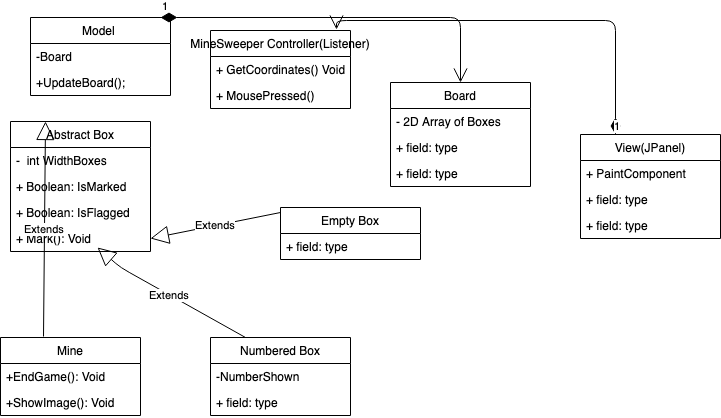

The diagram above was exported from draw.io. Its source (the exported page's mxGraphModel, read from the mxfile embedded in the PNG):
<mxGraphModel dx="1158" dy="743" grid="1" gridSize="10" guides="1" tooltips="1" connect="1" arrows="1" fold="1" page="1" pageScale="1" pageWidth="850" pageHeight="1100" math="0" shadow="0">
  <root>
    <mxCell id="0" />
    <mxCell id="1" parent="0" />
    <mxCell id="HqapPRKuD-S4Sv-5Hv2T-1" value="Model " style="swimlane;fontStyle=0;childLayout=stackLayout;horizontal=1;startSize=26;fillColor=none;horizontalStack=0;resizeParent=1;resizeParentMax=0;resizeLast=0;collapsible=1;marginBottom=0;" vertex="1" parent="1">
      <mxGeometry x="60" y="70" width="140" height="78" as="geometry" />
    </mxCell>
    <mxCell id="HqapPRKuD-S4Sv-5Hv2T-41" value="1" style="endArrow=open;html=1;endSize=12;startArrow=diamondThin;startSize=14;startFill=1;edgeStyle=orthogonalEdgeStyle;align=left;verticalAlign=bottom;entryX=0.5;entryY=0;entryDx=0;entryDy=0;" edge="1" parent="HqapPRKuD-S4Sv-5Hv2T-1" target="HqapPRKuD-S4Sv-5Hv2T-30">
      <mxGeometry x="-1" y="3" relative="1" as="geometry">
        <mxPoint x="130" as="sourcePoint" />
        <mxPoint x="290" as="targetPoint" />
      </mxGeometry>
    </mxCell>
    <mxCell id="HqapPRKuD-S4Sv-5Hv2T-3" value="-Board" style="text;strokeColor=none;fillColor=none;align=left;verticalAlign=top;spacingLeft=4;spacingRight=4;overflow=hidden;rotatable=0;points=[[0,0.5],[1,0.5]];portConstraint=eastwest;" vertex="1" parent="HqapPRKuD-S4Sv-5Hv2T-1">
      <mxGeometry y="26" width="140" height="26" as="geometry" />
    </mxCell>
    <mxCell id="HqapPRKuD-S4Sv-5Hv2T-4" value="+UpdateBoard();" style="text;strokeColor=none;fillColor=none;align=left;verticalAlign=top;spacingLeft=4;spacingRight=4;overflow=hidden;rotatable=0;points=[[0,0.5],[1,0.5]];portConstraint=eastwest;" vertex="1" parent="HqapPRKuD-S4Sv-5Hv2T-1">
      <mxGeometry y="52" width="140" height="26" as="geometry" />
    </mxCell>
    <mxCell id="HqapPRKuD-S4Sv-5Hv2T-5" value="MineSweeper Controller(Listener)" style="swimlane;fontStyle=0;childLayout=stackLayout;horizontal=1;startSize=26;fillColor=none;horizontalStack=0;resizeParent=1;resizeParentMax=0;resizeLast=0;collapsible=1;marginBottom=0;" vertex="1" parent="1">
      <mxGeometry x="240" y="83" width="140" height="78" as="geometry" />
    </mxCell>
    <mxCell id="HqapPRKuD-S4Sv-5Hv2T-6" value="+ GetCoordinates() Void" style="text;strokeColor=none;fillColor=none;align=left;verticalAlign=top;spacingLeft=4;spacingRight=4;overflow=hidden;rotatable=0;points=[[0,0.5],[1,0.5]];portConstraint=eastwest;" vertex="1" parent="HqapPRKuD-S4Sv-5Hv2T-5">
      <mxGeometry y="26" width="140" height="26" as="geometry" />
    </mxCell>
    <mxCell id="HqapPRKuD-S4Sv-5Hv2T-7" value="+ MousePressed()" style="text;strokeColor=none;fillColor=none;align=left;verticalAlign=top;spacingLeft=4;spacingRight=4;overflow=hidden;rotatable=0;points=[[0,0.5],[1,0.5]];portConstraint=eastwest;" vertex="1" parent="HqapPRKuD-S4Sv-5Hv2T-5">
      <mxGeometry y="52" width="140" height="26" as="geometry" />
    </mxCell>
    <mxCell id="HqapPRKuD-S4Sv-5Hv2T-11" value="Abstract Box" style="swimlane;fontStyle=0;childLayout=stackLayout;horizontal=1;startSize=26;fillColor=none;horizontalStack=0;resizeParent=1;resizeParentMax=0;resizeLast=0;collapsible=1;marginBottom=0;" vertex="1" parent="1">
      <mxGeometry x="40" y="174" width="140" height="130" as="geometry" />
    </mxCell>
    <mxCell id="HqapPRKuD-S4Sv-5Hv2T-35" value="-  int WidthBoxes" style="text;strokeColor=none;fillColor=none;align=left;verticalAlign=top;spacingLeft=4;spacingRight=4;overflow=hidden;rotatable=0;points=[[0,0.5],[1,0.5]];portConstraint=eastwest;" vertex="1" parent="HqapPRKuD-S4Sv-5Hv2T-11">
      <mxGeometry y="26" width="140" height="26" as="geometry" />
    </mxCell>
    <mxCell id="HqapPRKuD-S4Sv-5Hv2T-12" value="+ Boolean: IsMarked" style="text;strokeColor=none;fillColor=none;align=left;verticalAlign=top;spacingLeft=4;spacingRight=4;overflow=hidden;rotatable=0;points=[[0,0.5],[1,0.5]];portConstraint=eastwest;" vertex="1" parent="HqapPRKuD-S4Sv-5Hv2T-11">
      <mxGeometry y="52" width="140" height="26" as="geometry" />
    </mxCell>
    <mxCell id="HqapPRKuD-S4Sv-5Hv2T-13" value="+ Boolean: IsFlagged" style="text;strokeColor=none;fillColor=none;align=left;verticalAlign=top;spacingLeft=4;spacingRight=4;overflow=hidden;rotatable=0;points=[[0,0.5],[1,0.5]];portConstraint=eastwest;" vertex="1" parent="HqapPRKuD-S4Sv-5Hv2T-11">
      <mxGeometry y="78" width="140" height="26" as="geometry" />
    </mxCell>
    <mxCell id="HqapPRKuD-S4Sv-5Hv2T-14" value="+ Mark(): Void" style="text;strokeColor=none;fillColor=none;align=left;verticalAlign=top;spacingLeft=4;spacingRight=4;overflow=hidden;rotatable=0;points=[[0,0.5],[1,0.5]];portConstraint=eastwest;" vertex="1" parent="HqapPRKuD-S4Sv-5Hv2T-11">
      <mxGeometry y="104" width="140" height="26" as="geometry" />
    </mxCell>
    <mxCell id="HqapPRKuD-S4Sv-5Hv2T-15" value="Numbered Box" style="swimlane;fontStyle=0;childLayout=stackLayout;horizontal=1;startSize=26;fillColor=none;horizontalStack=0;resizeParent=1;resizeParentMax=0;resizeLast=0;collapsible=1;marginBottom=0;" vertex="1" parent="1">
      <mxGeometry x="240" y="390" width="140" height="78" as="geometry" />
    </mxCell>
    <mxCell id="HqapPRKuD-S4Sv-5Hv2T-16" value="-NumberShown" style="text;strokeColor=none;fillColor=none;align=left;verticalAlign=top;spacingLeft=4;spacingRight=4;overflow=hidden;rotatable=0;points=[[0,0.5],[1,0.5]];portConstraint=eastwest;" vertex="1" parent="HqapPRKuD-S4Sv-5Hv2T-15">
      <mxGeometry y="26" width="140" height="26" as="geometry" />
    </mxCell>
    <mxCell id="HqapPRKuD-S4Sv-5Hv2T-17" value="+ field: type" style="text;strokeColor=none;fillColor=none;align=left;verticalAlign=top;spacingLeft=4;spacingRight=4;overflow=hidden;rotatable=0;points=[[0,0.5],[1,0.5]];portConstraint=eastwest;" vertex="1" parent="HqapPRKuD-S4Sv-5Hv2T-15">
      <mxGeometry y="52" width="140" height="26" as="geometry" />
    </mxCell>
    <mxCell id="HqapPRKuD-S4Sv-5Hv2T-19" value="Mine" style="swimlane;fontStyle=0;childLayout=stackLayout;horizontal=1;startSize=26;fillColor=none;horizontalStack=0;resizeParent=1;resizeParentMax=0;resizeLast=0;collapsible=1;marginBottom=0;" vertex="1" parent="1">
      <mxGeometry x="30" y="390" width="140" height="78" as="geometry" />
    </mxCell>
    <mxCell id="HqapPRKuD-S4Sv-5Hv2T-47" value="+EndGame(): Void" style="text;strokeColor=none;fillColor=none;align=left;verticalAlign=top;spacingLeft=4;spacingRight=4;overflow=hidden;rotatable=0;points=[[0,0.5],[1,0.5]];portConstraint=eastwest;" vertex="1" parent="HqapPRKuD-S4Sv-5Hv2T-19">
      <mxGeometry y="26" width="140" height="26" as="geometry" />
    </mxCell>
    <mxCell id="HqapPRKuD-S4Sv-5Hv2T-20" value="+ShowImage(): Void" style="text;strokeColor=none;fillColor=none;align=left;verticalAlign=top;spacingLeft=4;spacingRight=4;overflow=hidden;rotatable=0;points=[[0,0.5],[1,0.5]];portConstraint=eastwest;" vertex="1" parent="HqapPRKuD-S4Sv-5Hv2T-19">
      <mxGeometry y="52" width="140" height="26" as="geometry" />
    </mxCell>
    <mxCell id="HqapPRKuD-S4Sv-5Hv2T-23" value="Empty Box" style="swimlane;fontStyle=0;childLayout=stackLayout;horizontal=1;startSize=26;fillColor=none;horizontalStack=0;resizeParent=1;resizeParentMax=0;resizeLast=0;collapsible=1;marginBottom=0;" vertex="1" parent="1">
      <mxGeometry x="310" y="260" width="140" height="52" as="geometry" />
    </mxCell>
    <mxCell id="HqapPRKuD-S4Sv-5Hv2T-24" value="+ field: type" style="text;strokeColor=none;fillColor=none;align=left;verticalAlign=top;spacingLeft=4;spacingRight=4;overflow=hidden;rotatable=0;points=[[0,0.5],[1,0.5]];portConstraint=eastwest;" vertex="1" parent="HqapPRKuD-S4Sv-5Hv2T-23">
      <mxGeometry y="26" width="140" height="26" as="geometry" />
    </mxCell>
    <mxCell id="HqapPRKuD-S4Sv-5Hv2T-27" value="Extends" style="endArrow=block;endSize=16;endFill=0;html=1;exitX=0.307;exitY=-0.01;exitDx=0;exitDy=0;exitPerimeter=0;entryX=0.25;entryY=0;entryDx=0;entryDy=0;" edge="1" parent="1" source="HqapPRKuD-S4Sv-5Hv2T-19" target="HqapPRKuD-S4Sv-5Hv2T-11">
      <mxGeometry width="160" relative="1" as="geometry">
        <mxPoint x="30" y="520" as="sourcePoint" />
        <mxPoint x="125" y="331" as="targetPoint" />
        <Array as="points" />
      </mxGeometry>
    </mxCell>
    <mxCell id="HqapPRKuD-S4Sv-5Hv2T-28" value="Extends" style="endArrow=block;endSize=16;endFill=0;html=1;exitX=0.25;exitY=0;exitDx=0;exitDy=0;" edge="1" parent="1" source="HqapPRKuD-S4Sv-5Hv2T-15">
      <mxGeometry width="160" relative="1" as="geometry">
        <mxPoint x="170" y="360" as="sourcePoint" />
        <mxPoint x="127" y="300" as="targetPoint" />
        <Array as="points">
          <mxPoint x="150" y="320" />
        </Array>
      </mxGeometry>
    </mxCell>
    <mxCell id="HqapPRKuD-S4Sv-5Hv2T-29" value="Extends" style="endArrow=block;endSize=16;endFill=0;html=1;exitX=0;exitY=0.096;exitDx=0;exitDy=0;exitPerimeter=0;entryX=1;entryY=0.5;entryDx=0;entryDy=0;" edge="1" parent="1" source="HqapPRKuD-S4Sv-5Hv2T-23" target="HqapPRKuD-S4Sv-5Hv2T-14">
      <mxGeometry width="160" relative="1" as="geometry">
        <mxPoint x="250" y="310" as="sourcePoint" />
        <mxPoint x="410" y="310" as="targetPoint" />
      </mxGeometry>
    </mxCell>
    <mxCell id="HqapPRKuD-S4Sv-5Hv2T-30" value="Board" style="swimlane;fontStyle=0;childLayout=stackLayout;horizontal=1;startSize=26;fillColor=none;horizontalStack=0;resizeParent=1;resizeParentMax=0;resizeLast=0;collapsible=1;marginBottom=0;" vertex="1" parent="1">
      <mxGeometry x="420" y="135" width="140" height="104" as="geometry" />
    </mxCell>
    <mxCell id="HqapPRKuD-S4Sv-5Hv2T-31" value="- 2D Array of Boxes" style="text;strokeColor=none;fillColor=none;align=left;verticalAlign=top;spacingLeft=4;spacingRight=4;overflow=hidden;rotatable=0;points=[[0,0.5],[1,0.5]];portConstraint=eastwest;" vertex="1" parent="HqapPRKuD-S4Sv-5Hv2T-30">
      <mxGeometry y="26" width="140" height="26" as="geometry" />
    </mxCell>
    <mxCell id="HqapPRKuD-S4Sv-5Hv2T-32" value="+ field: type" style="text;strokeColor=none;fillColor=none;align=left;verticalAlign=top;spacingLeft=4;spacingRight=4;overflow=hidden;rotatable=0;points=[[0,0.5],[1,0.5]];portConstraint=eastwest;" vertex="1" parent="HqapPRKuD-S4Sv-5Hv2T-30">
      <mxGeometry y="52" width="140" height="26" as="geometry" />
    </mxCell>
    <mxCell id="HqapPRKuD-S4Sv-5Hv2T-33" value="+ field: type" style="text;strokeColor=none;fillColor=none;align=left;verticalAlign=top;spacingLeft=4;spacingRight=4;overflow=hidden;rotatable=0;points=[[0,0.5],[1,0.5]];portConstraint=eastwest;" vertex="1" parent="HqapPRKuD-S4Sv-5Hv2T-30">
      <mxGeometry y="78" width="140" height="26" as="geometry" />
    </mxCell>
    <mxCell id="HqapPRKuD-S4Sv-5Hv2T-37" value="View(JPanel)" style="swimlane;fontStyle=0;childLayout=stackLayout;horizontal=1;startSize=26;fillColor=none;horizontalStack=0;resizeParent=1;resizeParentMax=0;resizeLast=0;collapsible=1;marginBottom=0;" vertex="1" parent="1">
      <mxGeometry x="610" y="187" width="140" height="104" as="geometry" />
    </mxCell>
    <mxCell id="HqapPRKuD-S4Sv-5Hv2T-38" value="+ PaintComponent" style="text;strokeColor=none;fillColor=none;align=left;verticalAlign=top;spacingLeft=4;spacingRight=4;overflow=hidden;rotatable=0;points=[[0,0.5],[1,0.5]];portConstraint=eastwest;" vertex="1" parent="HqapPRKuD-S4Sv-5Hv2T-37">
      <mxGeometry y="26" width="140" height="26" as="geometry" />
    </mxCell>
    <mxCell id="HqapPRKuD-S4Sv-5Hv2T-39" value="+ field: type" style="text;strokeColor=none;fillColor=none;align=left;verticalAlign=top;spacingLeft=4;spacingRight=4;overflow=hidden;rotatable=0;points=[[0,0.5],[1,0.5]];portConstraint=eastwest;" vertex="1" parent="HqapPRKuD-S4Sv-5Hv2T-37">
      <mxGeometry y="52" width="140" height="26" as="geometry" />
    </mxCell>
    <mxCell id="HqapPRKuD-S4Sv-5Hv2T-40" value="+ field: type" style="text;strokeColor=none;fillColor=none;align=left;verticalAlign=top;spacingLeft=4;spacingRight=4;overflow=hidden;rotatable=0;points=[[0,0.5],[1,0.5]];portConstraint=eastwest;" vertex="1" parent="HqapPRKuD-S4Sv-5Hv2T-37">
      <mxGeometry y="78" width="140" height="26" as="geometry" />
    </mxCell>
    <mxCell id="HqapPRKuD-S4Sv-5Hv2T-42" value="1" style="endArrow=open;html=1;endSize=12;startArrow=diamondThin;startSize=14;startFill=1;edgeStyle=orthogonalEdgeStyle;align=left;verticalAlign=bottom;exitX=0.25;exitY=0;exitDx=0;exitDy=0;entryX=0.9;entryY=-0.01;entryDx=0;entryDy=0;entryPerimeter=0;" edge="1" parent="1" source="HqapPRKuD-S4Sv-5Hv2T-37" target="HqapPRKuD-S4Sv-5Hv2T-5">
      <mxGeometry x="-1" y="3" relative="1" as="geometry">
        <mxPoint x="650" y="180" as="sourcePoint" />
        <mxPoint x="810" y="180" as="targetPoint" />
      </mxGeometry>
    </mxCell>
  </root>
</mxGraphModel>